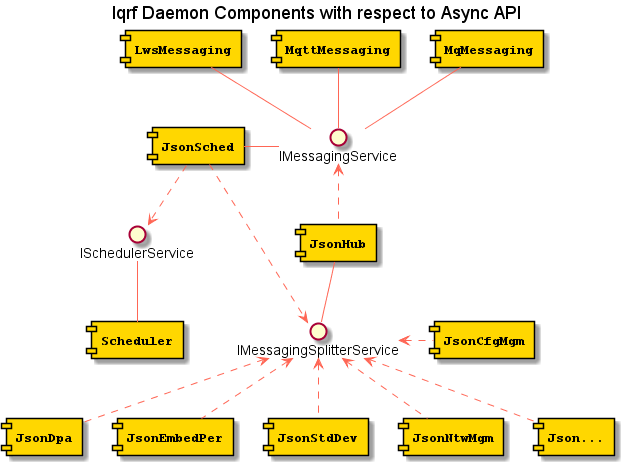

The diagram above was rendered by PlantUML. Its source (embedded in the PNG):
@startuml
title Iqrf Daemon Components with respect to Async API

skinparam component {
  FontSize 13
  BackgroundColor<<Apache>> Red
  BorderColor<<Apache>> #FF6655
  FontName Courier
  FontStyle bold
  BorderColor black
  BackgroundColor gold
  ArrowFontStyle italic
  ArrowFontName Arial
  ArrowColor #FF6655
  ArrowFontColor #777777
}

skinparam note {
  FontSize 9
  FontName Arial
  BorderColor Gray
  BackgroundColor white
  FontStyle italic
  ArrowFontName Arial
}

component [LwsMessaging] as C10
component [MqttMessaging] as C11
component [MqMessaging] as C12

component [JsonHub] as C20

component [JsonDpa] as C30
component [JsonEmbedPer] as C34
component [JsonStdDev] as C35
component [JsonNtwMgm] as C36
component [JsonCfgMgm] as C37
component [JsonSched] as C38
component [Json...] as C39

component [Scheduler] as C60

C10 -- I10
C11 -- I10
C12 -- I10
C38 -r- I10

C20 .u.> I10

C20 -- I20

C30 .u.> I20
C34 .u.> I20
C35 .u.> I20
C36 .u.> I20
C37 .l.> I20
C38 .d.> I20
C39 .u.> I20

C38 .d.> I60

C60 -u- I60

interface "IMessagingService" as I10
interface "IMessagingSplitterService" as I20
interface "ISchedulerService" as I60

@enduml